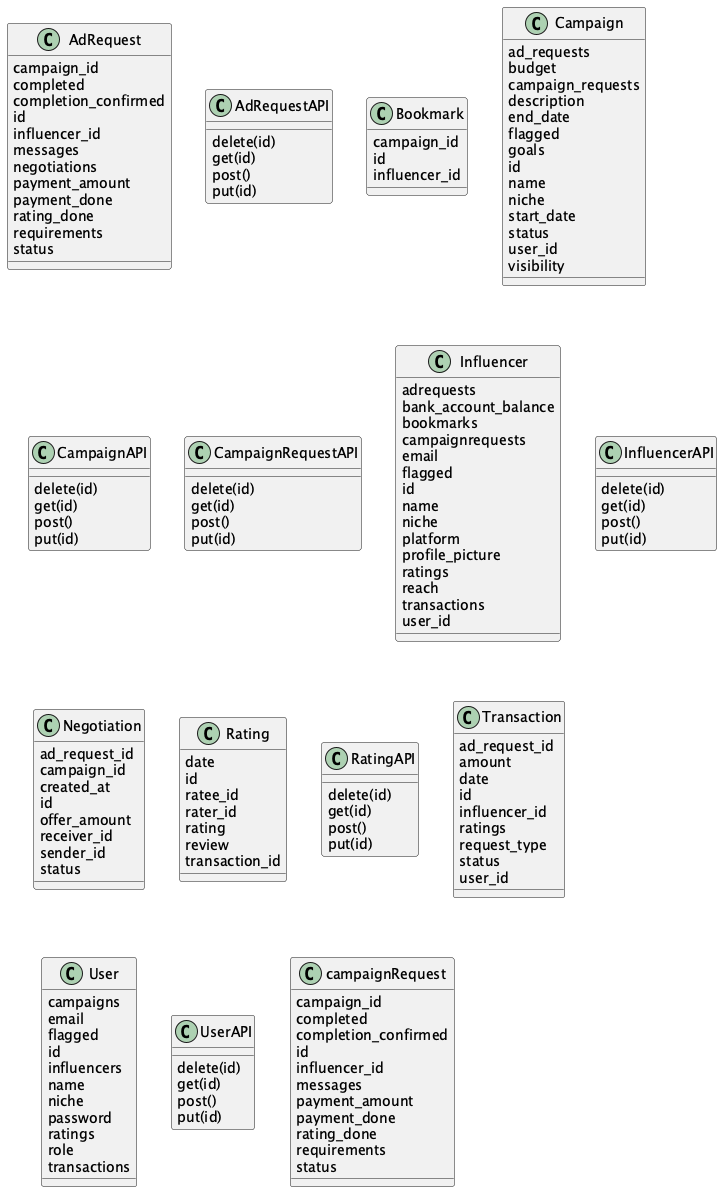

The diagram above was rendered by PlantUML. Its source (embedded in the PNG):
@startuml classes_main
set namespaceSeparator none
class "AdRequest" as MAD-1-Project-IESCP-main.Adfluence.models.AdRequest {
  campaign_id
  completed
  completion_confirmed
  id
  influencer_id
  messages
  negotiations
  payment_amount
  payment_done
  rating_done
  requirements
  status
}
class "AdRequestAPI" as MAD-1-Project-IESCP-main.Adfluence.api.AdRequestAPI {
  delete(id)
  get(id)
  post()
  put(id)
}
class "Bookmark" as MAD-1-Project-IESCP-main.Adfluence.models.Bookmark {
  campaign_id
  id
  influencer_id
}
class "Campaign" as MAD-1-Project-IESCP-main.Adfluence.models.Campaign {
  ad_requests
  budget
  campaign_requests
  description
  end_date
  flagged
  goals
  id
  name
  niche
  start_date
  status
  user_id
  visibility
}
class "CampaignAPI" as MAD-1-Project-IESCP-main.Adfluence.api.CampaignAPI {
  delete(id)
  get(id)
  post()
  put(id)
}
class "CampaignRequestAPI" as MAD-1-Project-IESCP-main.Adfluence.api.CampaignRequestAPI {
  delete(id)
  get(id)
  post()
  put(id)
}
class "Influencer" as MAD-1-Project-IESCP-main.Adfluence.models.Influencer {
  adrequests
  bank_account_balance
  bookmarks
  campaignrequests
  email
  flagged
  id
  name
  niche
  platform
  profile_picture
  ratings
  reach
  transactions
  user_id
}
class "InfluencerAPI" as MAD-1-Project-IESCP-main.Adfluence.api.InfluencerAPI {
  delete(id)
  get(id)
  post()
  put(id)
}
class "Negotiation" as MAD-1-Project-IESCP-main.Adfluence.models.Negotiation {
  ad_request_id
  campaign_id
  created_at
  id
  offer_amount
  receiver_id
  sender_id
  status
}
class "Rating" as MAD-1-Project-IESCP-main.Adfluence.models.Rating {
  date
  id
  ratee_id
  rater_id
  rating
  review
  transaction_id
}
class "RatingAPI" as MAD-1-Project-IESCP-main.Adfluence.api.RatingAPI {
  delete(id)
  get(id)
  post()
  put(id)
}
class "Transaction" as MAD-1-Project-IESCP-main.Adfluence.models.Transaction {
  ad_request_id
  amount
  date
  id
  influencer_id
  ratings
  request_type
  status
  user_id
}
class "User" as MAD-1-Project-IESCP-main.Adfluence.models.User {
  campaigns
  email
  flagged
  id
  influencers
  name
  niche
  password
  ratings
  role
  transactions
}
class "UserAPI" as MAD-1-Project-IESCP-main.Adfluence.api.UserAPI {
  delete(id)
  get(id)
  post()
  put(id)
}
class "campaignRequest" as MAD-1-Project-IESCP-main.Adfluence.models.campaignRequest {
  campaign_id
  completed
  completion_confirmed
  id
  influencer_id
  messages
  payment_amount
  payment_done
  rating_done
  requirements
  status
}
@enduml